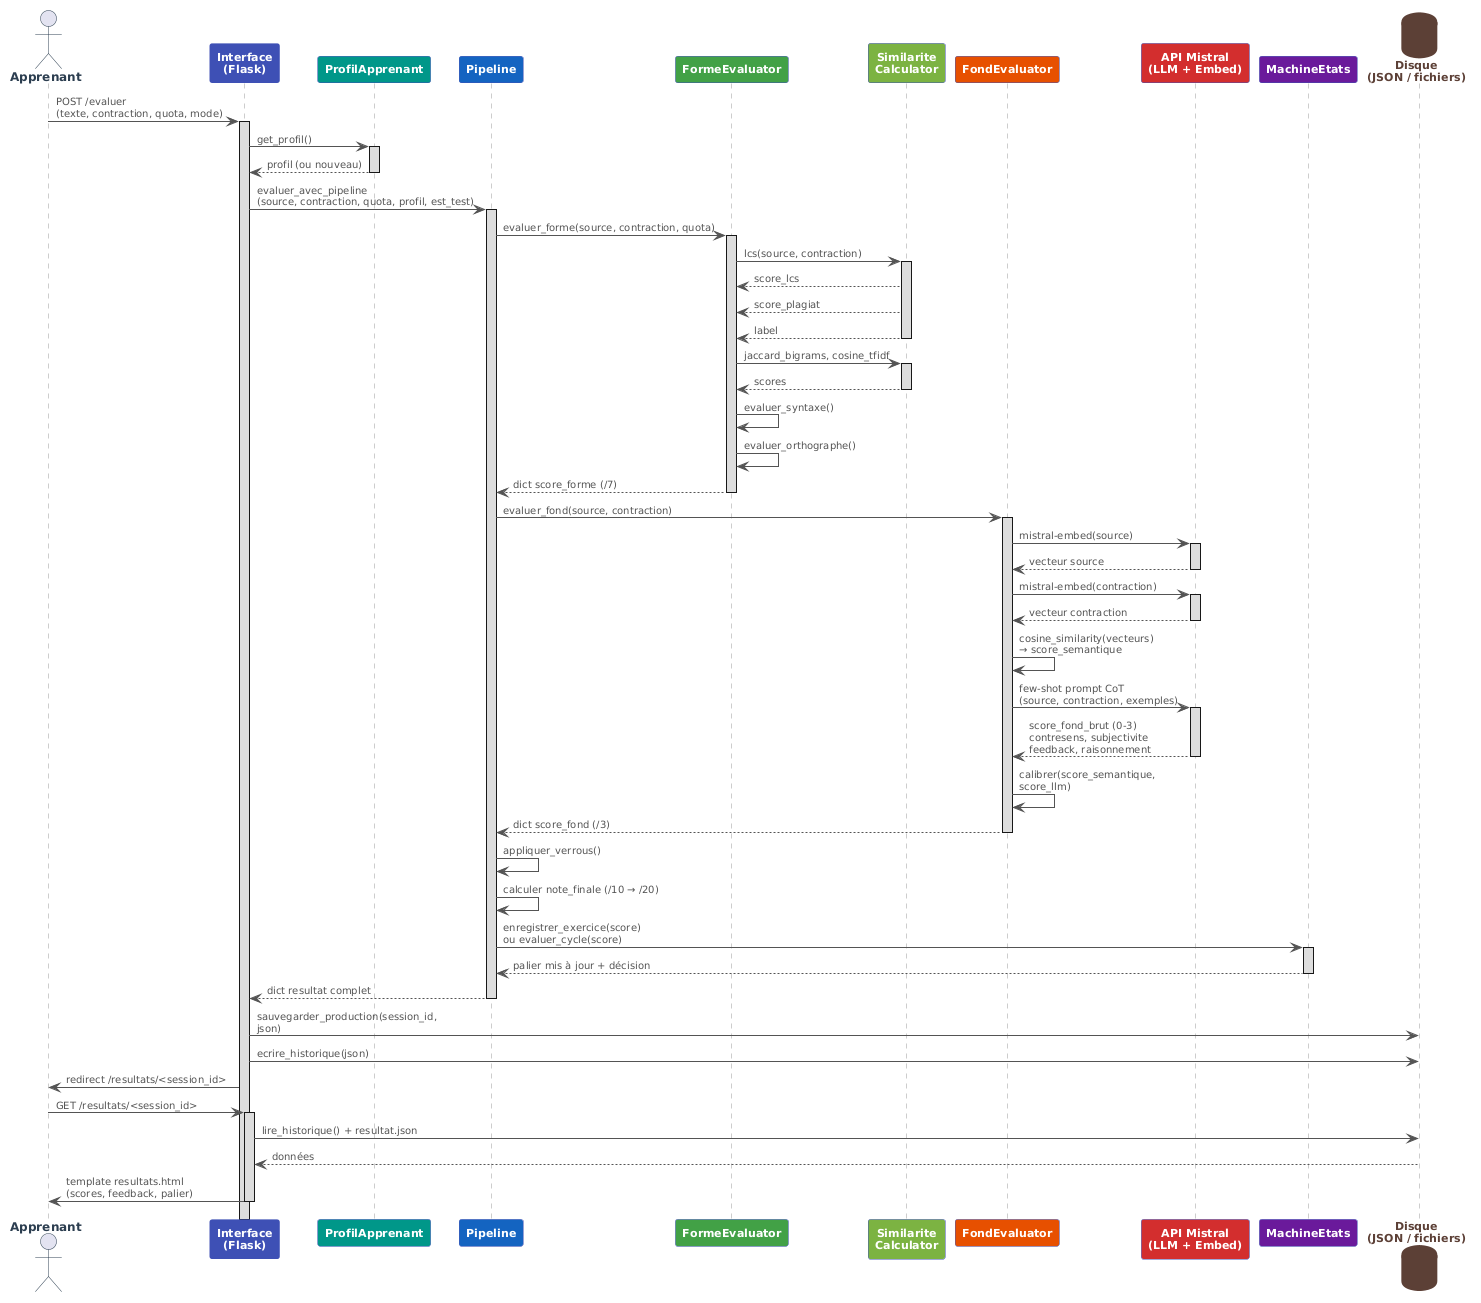

The diagram above was rendered by PlantUML. Its source (embedded in the PNG):
@startuml
skinparam backgroundColor transparent
skinparam defaultTextColor #333333

skinparam actor {
  BorderColor #2C3E50
  FontColor #2C3E50
  FontSize 12
  FontStyle bold
}

skinparam participant {
  BorderColor #3F51B5
  FontColor #ffffff
  FontSize 11
  FontStyle bold
}

skinparam database {
  BorderColor #5D4037
  BackgroundColor #EFEBE9
  FontColor #5D4037
  FontSize 11
  FontStyle bold
}

skinparam sequence {
  ArrowColor #555555
  ArrowFontColor #555555
  ArrowFontSize 10
  LifeLineBorderColor #999999
  LifeLineBackgroundColor #dddddd
}

actor Apprenant as A
participant "Interface\n(Flask)" as UI #3F51B5
participant "ProfilApprenant" as PA #009688
participant "Pipeline" as PL #1565C0
participant "FormeEvaluator" as FE #43A047
participant "Similarite\nCalculator" as SC #7CB342
participant "FondEvaluator" as FD #E65100
participant "API Mistral\n(LLM + Embed)" as M #D32F2F
participant "MachineEtats" as ME #6A1B9A
database "Disque\n(JSON / fichiers)" as FS #5D4037

A -> UI : POST /evaluer\n(texte, contraction, quota, mode)
activate UI

UI -> PA : get_profil()
activate PA
PA --> UI : profil (ou nouveau)
deactivate PA

UI -> PL : evaluer_avec_pipeline\n(source, contraction, quota, profil, est_test)
activate PL

PL -> FE : evaluer_forme(source, contraction, quota)
activate FE

FE -> SC : lcs(source, contraction)
activate SC
SC --> FE : score_lcs
SC --> FE : score_plagiat
SC --> FE : label
deactivate SC

FE -> SC : jaccard_bigrams, cosine_tfidf
activate SC
SC --> FE : scores
deactivate SC

FE -> FE : evaluer_syntaxe()
FE -> FE : evaluer_orthographe()
FE --> PL : dict score_forme (/7)
deactivate FE

PL -> FD : evaluer_fond(source, contraction)
activate FD

FD -> M : mistral-embed(source)
activate M
M --> FD : vecteur source
deactivate M

FD -> M : mistral-embed(contraction)
activate M
M --> FD : vecteur contraction
deactivate M

FD -> FD : cosine_similarity(vecteurs)\n→ score_semantique

FD -> M : few-shot prompt CoT\n(source, contraction, exemples)
activate M
M --> FD : score_fond_brut (0-3)\ncontresens, subjectivite\nfeedback, raisonnement
deactivate M

FD -> FD : calibrer(score_semantique,\nscore_llm)
FD --> PL : dict score_fond (/3)
deactivate FD

PL -> PL : appliquer_verrous()
PL -> PL : calculer note_finale (/10 → /20)

PL -> ME : enregistrer_exercice(score)\nou evaluer_cycle(score)
activate ME
ME --> PL : palier mis à jour + décision
deactivate ME

PL --> UI : dict resultat complet
deactivate PL

UI -> FS : sauvegarder_production(session_id,\njson)
UI -> FS : ecrire_historique(json)
UI -> A : redirect /resultats/<session_id>

A -> UI : GET /resultats/<session_id>
activate UI
UI -> FS : lire_historique() + resultat.json
FS --> UI : données
UI -> A : template resultats.html\n(scores, feedback, palier)
deactivate UI
@enduml